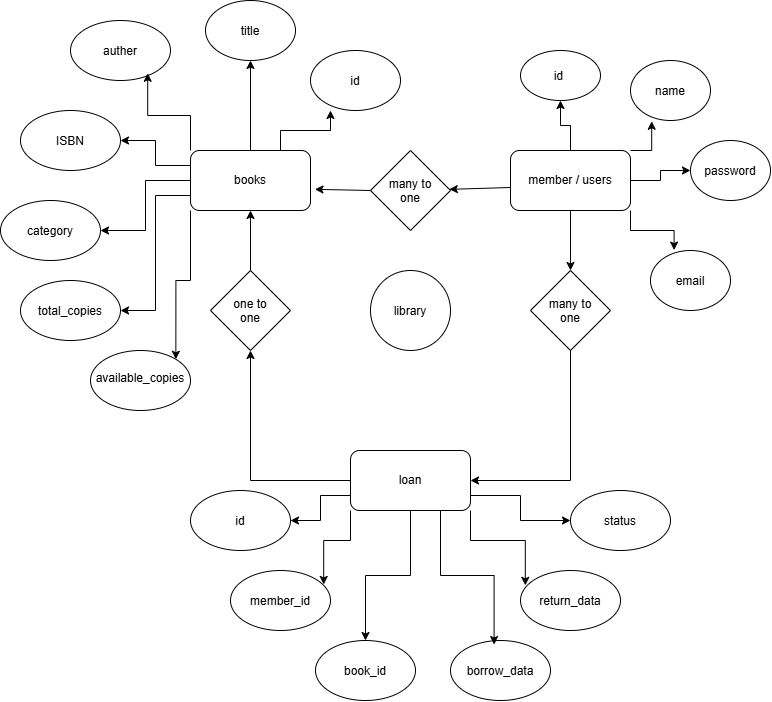

The diagram above was exported from draw.io. Its source (the exported page's mxGraphModel, read from the mxfile embedded in the PNG):
<mxGraphModel dx="1022" dy="564" grid="1" gridSize="10" guides="1" tooltips="1" connect="1" arrows="1" fold="1" page="1" pageScale="1" pageWidth="850" pageHeight="1100" math="0" shadow="0">
  <root>
    <mxCell id="0" />
    <mxCell id="1" parent="0" />
    <mxCell id="uCWZch9wXIBXpgAb1aHH-1" parent="1" style="ellipse;whiteSpace=wrap;html=1;shapeInside=1;aspect=fixed;" value="library" vertex="1">
      <mxGeometry height="80" width="80" x="380" y="280" as="geometry" />
    </mxCell>
    <mxCell id="uCWZch9wXIBXpgAb1aHH-43" edge="1" parent="1" source="uCWZch9wXIBXpgAb1aHH-2" style="edgeStyle=orthogonalEdgeStyle;shape=wire;rounded=0;orthogonalLoop=1;jettySize=auto;html=1;exitX=0.5;exitY=0;exitDx=0;exitDy=0;entryX=0.5;entryY=1;entryDx=0;entryDy=0;dashed=1;" target="uCWZch9wXIBXpgAb1aHH-16">
      <mxGeometry relative="1" as="geometry" />
    </mxCell>
    <mxCell id="uCWZch9wXIBXpgAb1aHH-46" edge="1" parent="1" source="uCWZch9wXIBXpgAb1aHH-2" style="edgeStyle=orthogonalEdgeStyle;shape=wire;rounded=0;orthogonalLoop=1;jettySize=auto;html=1;exitX=1;exitY=0.5;exitDx=0;exitDy=0;dashed=1;" target="uCWZch9wXIBXpgAb1aHH-18">
      <mxGeometry relative="1" as="geometry">
        <mxPoint x="660" y="190" as="targetPoint" />
      </mxGeometry>
    </mxCell>
    <mxCell id="uCWZch9wXIBXpgAb1aHH-2" parent="1" style="rounded=1;whiteSpace=wrap;html=1;" value="member / users" vertex="1">
      <mxGeometry height="60" width="120" x="520" y="160" as="geometry" />
    </mxCell>
    <mxCell id="uCWZch9wXIBXpgAb1aHH-47" edge="1" parent="1" source="uCWZch9wXIBXpgAb1aHH-3" style="edgeStyle=orthogonalEdgeStyle;shape=wire;rounded=0;orthogonalLoop=1;jettySize=auto;html=1;exitX=0;exitY=1;exitDx=0;exitDy=0;entryX=1;entryY=0;entryDx=0;entryDy=0;dashed=1;" target="uCWZch9wXIBXpgAb1aHH-27">
      <mxGeometry relative="1" as="geometry" />
    </mxCell>
    <mxCell id="uCWZch9wXIBXpgAb1aHH-49" edge="1" parent="1" source="uCWZch9wXIBXpgAb1aHH-3" style="edgeStyle=orthogonalEdgeStyle;shape=wire;rounded=0;orthogonalLoop=1;jettySize=auto;html=1;exitX=0.5;exitY=0;exitDx=0;exitDy=0;entryX=0.5;entryY=1;entryDx=0;entryDy=0;dashed=1;" target="uCWZch9wXIBXpgAb1aHH-15">
      <mxGeometry relative="1" as="geometry" />
    </mxCell>
    <mxCell id="uCWZch9wXIBXpgAb1aHH-51" edge="1" parent="1" source="uCWZch9wXIBXpgAb1aHH-3" style="edgeStyle=orthogonalEdgeStyle;shape=wire;rounded=0;orthogonalLoop=1;jettySize=auto;html=1;exitX=0;exitY=0.75;exitDx=0;exitDy=0;entryX=1;entryY=0.5;entryDx=0;entryDy=0;dashed=1;" target="uCWZch9wXIBXpgAb1aHH-26">
      <mxGeometry relative="1" as="geometry" />
    </mxCell>
    <mxCell id="uCWZch9wXIBXpgAb1aHH-52" edge="1" parent="1" source="uCWZch9wXIBXpgAb1aHH-3" style="edgeStyle=orthogonalEdgeStyle;shape=wire;rounded=0;orthogonalLoop=1;jettySize=auto;html=1;exitX=0;exitY=0.5;exitDx=0;exitDy=0;dashed=1;" target="uCWZch9wXIBXpgAb1aHH-25">
      <mxGeometry relative="1" as="geometry" />
    </mxCell>
    <mxCell id="uCWZch9wXIBXpgAb1aHH-53" edge="1" parent="1" source="uCWZch9wXIBXpgAb1aHH-3" style="edgeStyle=orthogonalEdgeStyle;shape=wire;rounded=0;orthogonalLoop=1;jettySize=auto;html=1;exitX=0;exitY=0.25;exitDx=0;exitDy=0;entryX=1;entryY=0.5;entryDx=0;entryDy=0;dashed=1;" target="uCWZch9wXIBXpgAb1aHH-24">
      <mxGeometry relative="1" as="geometry" />
    </mxCell>
    <mxCell id="uCWZch9wXIBXpgAb1aHH-3" parent="1" style="rounded=1;whiteSpace=wrap;html=1;" value="books" vertex="1">
      <mxGeometry height="60" width="120" x="200" y="160" as="geometry" />
    </mxCell>
    <mxCell id="uCWZch9wXIBXpgAb1aHH-37" edge="1" parent="1" source="uCWZch9wXIBXpgAb1aHH-4" style="edgeStyle=orthogonalEdgeStyle;shape=wire;rounded=0;orthogonalLoop=1;jettySize=auto;html=1;exitX=0.5;exitY=1;exitDx=0;exitDy=0;entryX=0.5;entryY=0;entryDx=0;entryDy=0;dashed=1;" target="uCWZch9wXIBXpgAb1aHH-29">
      <mxGeometry relative="1" as="geometry" />
    </mxCell>
    <mxCell id="uCWZch9wXIBXpgAb1aHH-38" edge="1" parent="1" source="uCWZch9wXIBXpgAb1aHH-4" style="edgeStyle=orthogonalEdgeStyle;shape=wire;rounded=0;orthogonalLoop=1;jettySize=auto;html=1;exitX=0;exitY=0.75;exitDx=0;exitDy=0;dashed=1;" target="uCWZch9wXIBXpgAb1aHH-28">
      <mxGeometry relative="1" as="geometry" />
    </mxCell>
    <mxCell id="uCWZch9wXIBXpgAb1aHH-40" edge="1" parent="1" source="uCWZch9wXIBXpgAb1aHH-4" style="edgeStyle=orthogonalEdgeStyle;shape=wire;rounded=0;orthogonalLoop=1;jettySize=auto;html=1;exitX=1;exitY=0.75;exitDx=0;exitDy=0;dashed=1;entryX=0;entryY=0.5;entryDx=0;entryDy=0;" target="uCWZch9wXIBXpgAb1aHH-31">
      <mxGeometry relative="1" as="geometry">
        <mxPoint x="530" y="520" as="targetPoint" />
      </mxGeometry>
    </mxCell>
    <mxCell id="uCWZch9wXIBXpgAb1aHH-4" parent="1" style="rounded=1;whiteSpace=wrap;html=1;" value="loan" vertex="1">
      <mxGeometry height="60" width="120" x="360" y="460" as="geometry" />
    </mxCell>
    <mxCell id="uCWZch9wXIBXpgAb1aHH-5" parent="1" style="rhombus;whiteSpace=wrap;html=1;shapeInside=1;" value="many to one" vertex="1">
      <mxGeometry height="80" width="80" x="380" y="160" as="geometry" />
    </mxCell>
    <mxCell id="uCWZch9wXIBXpgAb1aHH-6" parent="1" style="rhombus;whiteSpace=wrap;html=1;shapeInside=1;" value="many to one" vertex="1">
      <mxGeometry height="80" width="80" x="540" y="280" as="geometry" />
    </mxCell>
    <mxCell id="uCWZch9wXIBXpgAb1aHH-7" parent="1" style="rhombus;whiteSpace=wrap;html=1;shapeInside=1;" value="one to one" vertex="1">
      <mxGeometry height="80" width="80" x="220" y="280" as="geometry" />
    </mxCell>
    <mxCell id="uCWZch9wXIBXpgAb1aHH-8" edge="1" parent="1" style="endArrow=classic;html=1;rounded=0;" target="uCWZch9wXIBXpgAb1aHH-5" value="">
      <mxGeometry height="50" relative="1" width="50" as="geometry">
        <mxPoint x="520" y="197" as="sourcePoint" />
        <mxPoint x="460" y="192" as="targetPoint" />
      </mxGeometry>
    </mxCell>
    <mxCell id="uCWZch9wXIBXpgAb1aHH-9" edge="1" parent="1" source="uCWZch9wXIBXpgAb1aHH-5" style="endArrow=classic;html=1;rounded=0;entryX=1.037;entryY=0.647;entryDx=0;entryDy=0;entryPerimeter=0;exitX=0;exitY=0.5;exitDx=0;exitDy=0;" target="uCWZch9wXIBXpgAb1aHH-3" value="">
      <mxGeometry height="50" relative="1" width="50" as="geometry">
        <mxPoint x="400" y="320" as="sourcePoint" />
        <mxPoint x="330" y="210" as="targetPoint" />
      </mxGeometry>
    </mxCell>
    <mxCell id="uCWZch9wXIBXpgAb1aHH-10" edge="1" parent="1" source="uCWZch9wXIBXpgAb1aHH-2" style="endArrow=classic;html=1;rounded=0;entryX=0.5;entryY=0;entryDx=0;entryDy=0;exitX=0.5;exitY=1;exitDx=0;exitDy=0;" target="uCWZch9wXIBXpgAb1aHH-6" value="">
      <mxGeometry height="50" relative="1" width="50" as="geometry">
        <mxPoint x="400" y="320" as="sourcePoint" />
        <mxPoint x="450" y="270" as="targetPoint" />
      </mxGeometry>
    </mxCell>
    <mxCell id="uCWZch9wXIBXpgAb1aHH-11" edge="1" parent="1" source="uCWZch9wXIBXpgAb1aHH-6" style="endArrow=classic;html=1;rounded=0;entryX=1;entryY=0.5;entryDx=0;entryDy=0;" target="uCWZch9wXIBXpgAb1aHH-4" value="">
      <mxGeometry height="50" relative="1" width="50" as="geometry">
        <Array as="points">
          <mxPoint x="580" y="490" />
        </Array>
        <mxPoint x="400" y="320" as="sourcePoint" />
        <mxPoint x="450" y="270" as="targetPoint" />
      </mxGeometry>
    </mxCell>
    <mxCell id="uCWZch9wXIBXpgAb1aHH-12" edge="1" parent="1" source="uCWZch9wXIBXpgAb1aHH-7" style="endArrow=classic;html=1;rounded=0;entryX=0.5;entryY=1;entryDx=0;entryDy=0;exitX=0.5;exitY=0;exitDx=0;exitDy=0;" target="uCWZch9wXIBXpgAb1aHH-3" value="">
      <mxGeometry height="50" relative="1" width="50" as="geometry">
        <mxPoint x="400" y="320" as="sourcePoint" />
        <mxPoint x="450" y="270" as="targetPoint" />
      </mxGeometry>
    </mxCell>
    <mxCell id="uCWZch9wXIBXpgAb1aHH-13" edge="1" parent="1" source="uCWZch9wXIBXpgAb1aHH-4" style="endArrow=classic;html=1;rounded=0;entryX=0.5;entryY=1;entryDx=0;entryDy=0;exitX=0;exitY=0.5;exitDx=0;exitDy=0;" target="uCWZch9wXIBXpgAb1aHH-7" value="">
      <mxGeometry height="50" relative="1" width="50" as="geometry">
        <Array as="points">
          <mxPoint x="260" y="490" />
        </Array>
        <mxPoint x="400" y="320" as="sourcePoint" />
        <mxPoint x="450" y="270" as="targetPoint" />
      </mxGeometry>
    </mxCell>
    <mxCell id="uCWZch9wXIBXpgAb1aHH-14" parent="1" style="ellipse;whiteSpace=wrap;html=1;shapeInside=1;" value="id" vertex="1">
      <mxGeometry height="60" width="90" x="320" y="60" as="geometry" />
    </mxCell>
    <mxCell id="uCWZch9wXIBXpgAb1aHH-15" parent="1" style="ellipse;whiteSpace=wrap;html=1;shapeInside=1;" value="title" vertex="1">
      <mxGeometry height="60" width="90" x="215" y="10" as="geometry" />
    </mxCell>
    <mxCell id="uCWZch9wXIBXpgAb1aHH-16" parent="1" style="ellipse;whiteSpace=wrap;html=1;shapeInside=1;" value="id&amp;nbsp;" vertex="1">
      <mxGeometry height="50" width="80" x="530" y="60" as="geometry" />
    </mxCell>
    <mxCell id="uCWZch9wXIBXpgAb1aHH-17" parent="1" style="ellipse;whiteSpace=wrap;html=1;shapeInside=1;" value="name" vertex="1">
      <mxGeometry height="60" width="80" x="640" y="70" as="geometry" />
    </mxCell>
    <mxCell id="uCWZch9wXIBXpgAb1aHH-18" parent="1" style="ellipse;whiteSpace=wrap;html=1;shapeInside=1;" value="password" vertex="1">
      <mxGeometry height="60" width="80" x="700" y="150" as="geometry" />
    </mxCell>
    <mxCell id="uCWZch9wXIBXpgAb1aHH-19" parent="1" style="ellipse;whiteSpace=wrap;html=1;shapeInside=1;" value="auther" vertex="1">
      <mxGeometry height="60" width="100" x="80" y="30" as="geometry" />
    </mxCell>
    <mxCell id="uCWZch9wXIBXpgAb1aHH-20" parent="1" style="ellipse;whiteSpace=wrap;html=1;shapeInside=1;" value="email" vertex="1">
      <mxGeometry height="60" width="80" x="660" y="260" as="geometry" />
    </mxCell>
    <mxCell id="uCWZch9wXIBXpgAb1aHH-24" parent="1" style="ellipse;whiteSpace=wrap;html=1;shapeInside=1;" value="ISBN" vertex="1">
      <mxGeometry height="60" width="100" x="30" y="120" as="geometry" />
    </mxCell>
    <mxCell id="uCWZch9wXIBXpgAb1aHH-25" parent="1" style="ellipse;whiteSpace=wrap;html=1;shapeInside=1;" value="category" vertex="1">
      <mxGeometry height="60" width="100" x="10" y="210" as="geometry" />
    </mxCell>
    <mxCell id="uCWZch9wXIBXpgAb1aHH-26" parent="1" style="ellipse;whiteSpace=wrap;html=1;shapeInside=1;" value="total_copies" vertex="1">
      <mxGeometry height="60" width="100" x="30" y="290" as="geometry" />
    </mxCell>
    <mxCell id="uCWZch9wXIBXpgAb1aHH-27" parent="1" style="ellipse;whiteSpace=wrap;html=1;shapeInside=1;" value="available_copies" vertex="1">
      <mxGeometry height="60" width="100" x="100" y="360" as="geometry" />
    </mxCell>
    <mxCell id="uCWZch9wXIBXpgAb1aHH-28" parent="1" style="ellipse;whiteSpace=wrap;html=1;shapeInside=1;" value="id" vertex="1">
      <mxGeometry height="60" width="100" x="200" y="500" as="geometry" />
    </mxCell>
    <mxCell id="uCWZch9wXIBXpgAb1aHH-29" parent="1" style="ellipse;whiteSpace=wrap;html=1;shapeInside=1;" value="book_id" vertex="1">
      <mxGeometry height="60" width="100" x="325" y="650" as="geometry" />
    </mxCell>
    <mxCell id="uCWZch9wXIBXpgAb1aHH-30" parent="1" style="ellipse;whiteSpace=wrap;html=1;shapeInside=1;" value="return_data" vertex="1">
      <mxGeometry height="60" width="100" x="530" y="580" as="geometry" />
    </mxCell>
    <mxCell id="uCWZch9wXIBXpgAb1aHH-31" parent="1" style="ellipse;whiteSpace=wrap;html=1;shapeInside=1;" value="status" vertex="1">
      <mxGeometry height="60" width="100" x="580" y="500" as="geometry" />
    </mxCell>
    <mxCell id="uCWZch9wXIBXpgAb1aHH-32" parent="1" style="ellipse;whiteSpace=wrap;html=1;shapeInside=1;" value="member_id" vertex="1">
      <mxGeometry height="60" width="100" x="240" y="580" as="geometry" />
    </mxCell>
    <mxCell id="uCWZch9wXIBXpgAb1aHH-33" parent="1" style="ellipse;whiteSpace=wrap;html=1;shapeInside=1;" value="borrow_data" vertex="1">
      <mxGeometry height="60" width="100" x="460" y="650" as="geometry" />
    </mxCell>
    <mxCell id="uCWZch9wXIBXpgAb1aHH-39" edge="1" parent="1" source="uCWZch9wXIBXpgAb1aHH-4" style="edgeStyle=orthogonalEdgeStyle;shape=wire;rounded=0;orthogonalLoop=1;jettySize=auto;html=1;exitX=0;exitY=1;exitDx=0;exitDy=0;entryX=0.932;entryY=0.233;entryDx=0;entryDy=0;entryPerimeter=0;dashed=1;" target="uCWZch9wXIBXpgAb1aHH-32">
      <mxGeometry relative="1" as="geometry" />
    </mxCell>
    <mxCell id="uCWZch9wXIBXpgAb1aHH-41" edge="1" parent="1" source="uCWZch9wXIBXpgAb1aHH-4" style="edgeStyle=orthogonalEdgeStyle;shape=wire;rounded=0;orthogonalLoop=1;jettySize=auto;html=1;exitX=1;exitY=1;exitDx=0;exitDy=0;entryX=0.048;entryY=0.247;entryDx=0;entryDy=0;entryPerimeter=0;dashed=1;" target="uCWZch9wXIBXpgAb1aHH-30">
      <mxGeometry relative="1" as="geometry" />
    </mxCell>
    <mxCell id="uCWZch9wXIBXpgAb1aHH-42" edge="1" parent="1" source="uCWZch9wXIBXpgAb1aHH-4" style="edgeStyle=orthogonalEdgeStyle;shape=wire;rounded=0;orthogonalLoop=1;jettySize=auto;html=1;exitX=0.75;exitY=1;exitDx=0;exitDy=0;entryX=0.436;entryY=0.067;entryDx=0;entryDy=0;entryPerimeter=0;dashed=1;" target="uCWZch9wXIBXpgAb1aHH-33">
      <mxGeometry relative="1" as="geometry" />
    </mxCell>
    <mxCell id="uCWZch9wXIBXpgAb1aHH-44" edge="1" parent="1" source="uCWZch9wXIBXpgAb1aHH-2" style="edgeStyle=orthogonalEdgeStyle;shape=wire;rounded=0;orthogonalLoop=1;jettySize=auto;html=1;exitX=1;exitY=0;exitDx=0;exitDy=0;entryX=0.265;entryY=1.013;entryDx=0;entryDy=0;entryPerimeter=0;dashed=1;" target="uCWZch9wXIBXpgAb1aHH-17">
      <mxGeometry relative="1" as="geometry" />
    </mxCell>
    <mxCell id="uCWZch9wXIBXpgAb1aHH-45" edge="1" parent="1" source="uCWZch9wXIBXpgAb1aHH-2" style="edgeStyle=orthogonalEdgeStyle;shape=wire;rounded=0;orthogonalLoop=1;jettySize=auto;html=1;exitX=1;exitY=1;exitDx=0;exitDy=0;entryX=0.295;entryY=-0.007;entryDx=0;entryDy=0;entryPerimeter=0;dashed=1;" target="uCWZch9wXIBXpgAb1aHH-20">
      <mxGeometry relative="1" as="geometry" />
    </mxCell>
    <mxCell id="uCWZch9wXIBXpgAb1aHH-48" edge="1" parent="1" source="uCWZch9wXIBXpgAb1aHH-3" style="edgeStyle=orthogonalEdgeStyle;shape=wire;rounded=0;orthogonalLoop=1;jettySize=auto;html=1;exitX=0.75;exitY=0;exitDx=0;exitDy=0;entryX=0.222;entryY=1;entryDx=0;entryDy=0;entryPerimeter=0;dashed=1;" target="uCWZch9wXIBXpgAb1aHH-14">
      <mxGeometry relative="1" as="geometry" />
    </mxCell>
    <mxCell id="uCWZch9wXIBXpgAb1aHH-50" edge="1" parent="1" source="uCWZch9wXIBXpgAb1aHH-3" style="edgeStyle=orthogonalEdgeStyle;shape=wire;rounded=0;orthogonalLoop=1;jettySize=auto;html=1;exitX=0;exitY=0;exitDx=0;exitDy=0;entryX=0.772;entryY=0.88;entryDx=0;entryDy=0;entryPerimeter=0;dashed=1;" target="uCWZch9wXIBXpgAb1aHH-19">
      <mxGeometry relative="1" as="geometry" />
    </mxCell>
  </root>
</mxGraphModel>